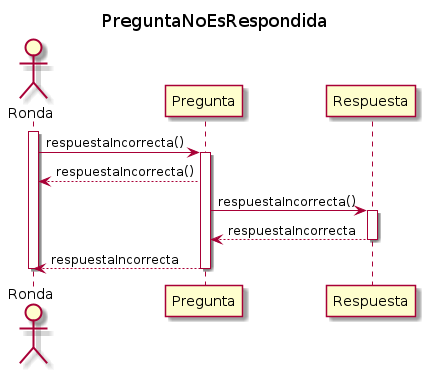

The diagram above was rendered by PlantUML. Its source (embedded in the PNG):
@startuml
skinparam classAttributeIconSize 0

title PreguntaNoEsRespondida

actor Ronda
participant "Pregunta" as pregunta
participant "Respuesta" as respuesta

activate Ronda
    Ronda -> pregunta: respuestaIncorrecta()
    activate pregunta
        pregunta --> Ronda: respuestaIncorrecta()
        pregunta -> respuesta: respuestaIncorrecta()
        activate respuesta
            respuesta --> pregunta: respuestaIncorrecta
        deactivate respuesta
        pregunta --> Ronda: respuestaIncorrecta
    deactivate pregunta
deactivate Ronda

@enduml